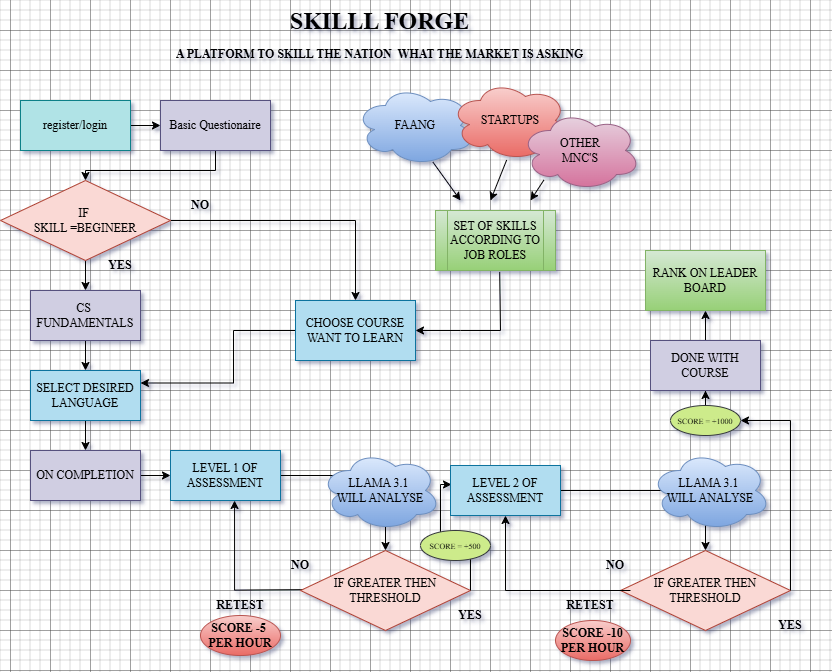

The diagram above was exported from draw.io. Its source (the exported page's mxGraphModel, read from the mxfile embedded in the PNG):
<mxGraphModel dx="1183" dy="755" grid="1" gridSize="10" guides="1" tooltips="1" connect="1" arrows="1" fold="1" page="1" pageScale="1" pageWidth="850" pageHeight="1100" math="0" shadow="0">
  <root>
    <mxCell id="0" />
    <mxCell id="1" parent="0" />
    <mxCell id="H_F9AqfO3AF0dGJ853O_-17" value="" style="edgeStyle=orthogonalEdgeStyle;rounded=0;orthogonalLoop=1;jettySize=auto;html=1;fontFamily=Times New Roman;" edge="1" parent="1" source="H_F9AqfO3AF0dGJ853O_-1" target="H_F9AqfO3AF0dGJ853O_-9">
      <mxGeometry relative="1" as="geometry">
        <Array as="points">
          <mxPoint x="245" y="220" />
          <mxPoint x="115" y="220" />
        </Array>
      </mxGeometry>
    </mxCell>
    <mxCell id="H_F9AqfO3AF0dGJ853O_-1" value="Basic Questionaire" style="rounded=0;whiteSpace=wrap;html=1;fillColor=#d0cee2;strokeColor=#56517e;fontFamily=Times New Roman;" vertex="1" parent="1">
      <mxGeometry x="190" y="150" width="110" height="50" as="geometry" />
    </mxCell>
    <mxCell id="H_F9AqfO3AF0dGJ853O_-16" value="" style="edgeStyle=orthogonalEdgeStyle;rounded=0;orthogonalLoop=1;jettySize=auto;html=1;entryX=0;entryY=0.5;entryDx=0;entryDy=0;fontFamily=Times New Roman;" edge="1" parent="1" source="H_F9AqfO3AF0dGJ853O_-4" target="H_F9AqfO3AF0dGJ853O_-1">
      <mxGeometry relative="1" as="geometry">
        <mxPoint x="165" y="250" as="targetPoint" />
      </mxGeometry>
    </mxCell>
    <mxCell id="H_F9AqfO3AF0dGJ853O_-4" value="register/login" style="rounded=0;whiteSpace=wrap;html=1;fillColor=#b0e3e6;strokeColor=#0e8088;fontFamily=Times New Roman;" vertex="1" parent="1">
      <mxGeometry x="50" y="150" width="110" height="50" as="geometry" />
    </mxCell>
    <mxCell id="H_F9AqfO3AF0dGJ853O_-19" value="" style="edgeStyle=orthogonalEdgeStyle;rounded=0;orthogonalLoop=1;jettySize=auto;html=1;fontFamily=Times New Roman;" edge="1" parent="1" source="H_F9AqfO3AF0dGJ853O_-5" target="H_F9AqfO3AF0dGJ853O_-10">
      <mxGeometry relative="1" as="geometry" />
    </mxCell>
    <mxCell id="H_F9AqfO3AF0dGJ853O_-5" value="CS&amp;nbsp;&lt;br&gt;FUNDAMENTALS" style="rounded=0;whiteSpace=wrap;html=1;fillColor=#d0cee2;strokeColor=#56517e;fontFamily=Times New Roman;" vertex="1" parent="1">
      <mxGeometry x="60" y="340" width="110" height="50" as="geometry" />
    </mxCell>
    <mxCell id="H_F9AqfO3AF0dGJ853O_-21" value="" style="edgeStyle=orthogonalEdgeStyle;rounded=0;orthogonalLoop=1;jettySize=auto;html=1;fontFamily=Times New Roman;" edge="1" parent="1" source="H_F9AqfO3AF0dGJ853O_-6" target="H_F9AqfO3AF0dGJ853O_-12">
      <mxGeometry relative="1" as="geometry" />
    </mxCell>
    <mxCell id="H_F9AqfO3AF0dGJ853O_-6" value="ON COMPLETION" style="rounded=0;whiteSpace=wrap;html=1;fillColor=#d0cee2;strokeColor=#56517e;fontFamily=Times New Roman;" vertex="1" parent="1">
      <mxGeometry x="60" y="500" width="110" height="50" as="geometry" />
    </mxCell>
    <mxCell id="H_F9AqfO3AF0dGJ853O_-18" value="" style="edgeStyle=orthogonalEdgeStyle;rounded=0;orthogonalLoop=1;jettySize=auto;html=1;entryX=0.5;entryY=0;entryDx=0;entryDy=0;fontFamily=Times New Roman;" edge="1" parent="1" source="H_F9AqfO3AF0dGJ853O_-9" target="H_F9AqfO3AF0dGJ853O_-5">
      <mxGeometry relative="1" as="geometry">
        <mxPoint x="165" y="430" as="targetPoint" />
      </mxGeometry>
    </mxCell>
    <mxCell id="H_F9AqfO3AF0dGJ853O_-28" value="" style="edgeStyle=orthogonalEdgeStyle;rounded=0;orthogonalLoop=1;jettySize=auto;html=1;fontFamily=Times New Roman;" edge="1" parent="1" source="H_F9AqfO3AF0dGJ853O_-9" target="H_F9AqfO3AF0dGJ853O_-27">
      <mxGeometry relative="1" as="geometry">
        <Array as="points">
          <mxPoint x="385" y="270" />
        </Array>
      </mxGeometry>
    </mxCell>
    <mxCell id="H_F9AqfO3AF0dGJ853O_-9" value="IF&amp;nbsp;&lt;br&gt;SKILL =BEGINEER" style="rhombus;whiteSpace=wrap;html=1;fillColor=#fad9d5;strokeColor=#ae4132;fontFamily=Times New Roman;" vertex="1" parent="1">
      <mxGeometry x="30" y="230" width="170" height="80" as="geometry" />
    </mxCell>
    <mxCell id="H_F9AqfO3AF0dGJ853O_-20" value="" style="edgeStyle=orthogonalEdgeStyle;rounded=0;orthogonalLoop=1;jettySize=auto;html=1;entryX=0.5;entryY=0;entryDx=0;entryDy=0;fontFamily=Times New Roman;" edge="1" parent="1" source="H_F9AqfO3AF0dGJ853O_-10" target="H_F9AqfO3AF0dGJ853O_-6">
      <mxGeometry relative="1" as="geometry">
        <mxPoint x="165" y="590" as="targetPoint" />
      </mxGeometry>
    </mxCell>
    <mxCell id="H_F9AqfO3AF0dGJ853O_-10" value="SELECT DESIRED LANGUAGE" style="rounded=0;whiteSpace=wrap;html=1;fillColor=#b1ddf0;strokeColor=#10739e;fontFamily=Times New Roman;" vertex="1" parent="1">
      <mxGeometry x="60" y="420" width="110" height="50" as="geometry" />
    </mxCell>
    <mxCell id="H_F9AqfO3AF0dGJ853O_-23" value="" style="edgeStyle=orthogonalEdgeStyle;rounded=0;orthogonalLoop=1;jettySize=auto;html=1;entryX=0.5;entryY=0;entryDx=0;entryDy=0;fontFamily=Times New Roman;" edge="1" parent="1" source="H_F9AqfO3AF0dGJ853O_-13" target="H_F9AqfO3AF0dGJ853O_-14">
      <mxGeometry relative="1" as="geometry">
        <mxPoint x="745" y="600" as="targetPoint" />
        <Array as="points">
          <mxPoint x="740" y="540" />
          <mxPoint x="740" y="560" />
          <mxPoint x="735" y="560" />
        </Array>
      </mxGeometry>
    </mxCell>
    <mxCell id="H_F9AqfO3AF0dGJ853O_-25" style="edgeStyle=orthogonalEdgeStyle;rounded=0;orthogonalLoop=1;jettySize=auto;html=1;entryX=0.583;entryY=1.017;entryDx=0;entryDy=0;entryPerimeter=0;fontFamily=Times New Roman;" edge="1" parent="1">
      <mxGeometry relative="1" as="geometry">
        <mxPoint x="264.0599999999999" y="550.0000000000001" as="targetPoint" />
        <mxPoint x="340.00327586206885" y="639.1844827586207" as="sourcePoint" />
        <Array as="points">
          <mxPoint x="330" y="639.59" />
          <mxPoint x="264" y="639.59" />
        </Array>
      </mxGeometry>
    </mxCell>
    <mxCell id="H_F9AqfO3AF0dGJ853O_-11" value="IF GREATER THEN THRESHOLD" style="rhombus;whiteSpace=wrap;html=1;fillColor=#fad9d5;strokeColor=#ae4132;fontFamily=Times New Roman;" vertex="1" parent="1">
      <mxGeometry x="330" y="600" width="170" height="80" as="geometry" />
    </mxCell>
    <mxCell id="H_F9AqfO3AF0dGJ853O_-22" value="" style="edgeStyle=orthogonalEdgeStyle;rounded=0;orthogonalLoop=1;jettySize=auto;html=1;fontFamily=Times New Roman;" edge="1" parent="1" source="H_F9AqfO3AF0dGJ853O_-12" target="H_F9AqfO3AF0dGJ853O_-11">
      <mxGeometry relative="1" as="geometry" />
    </mxCell>
    <mxCell id="H_F9AqfO3AF0dGJ853O_-12" value="LEVEL 1 OF ASSESSMENT" style="rounded=0;whiteSpace=wrap;html=1;fillColor=#b1ddf0;strokeColor=#10739e;fontFamily=Times New Roman;" vertex="1" parent="1">
      <mxGeometry x="200" y="500" width="110" height="50" as="geometry" />
    </mxCell>
    <mxCell id="H_F9AqfO3AF0dGJ853O_-32" value="" style="edgeStyle=orthogonalEdgeStyle;rounded=0;orthogonalLoop=1;jettySize=auto;html=1;entryX=0.5;entryY=1;entryDx=0;entryDy=0;fontFamily=Times New Roman;" edge="1" parent="1" source="H_F9AqfO3AF0dGJ853O_-34" target="H_F9AqfO3AF0dGJ853O_-15">
      <mxGeometry relative="1" as="geometry">
        <mxPoint x="925" y="525" as="targetPoint" />
      </mxGeometry>
    </mxCell>
    <mxCell id="H_F9AqfO3AF0dGJ853O_-14" value="IF GREATER THEN THRESHOLD" style="rhombus;whiteSpace=wrap;html=1;fillColor=#fad9d5;strokeColor=#ae4132;fontFamily=Times New Roman;" vertex="1" parent="1">
      <mxGeometry x="650" y="600" width="170" height="80" as="geometry" />
    </mxCell>
    <mxCell id="H_F9AqfO3AF0dGJ853O_-38" value="" style="edgeStyle=orthogonalEdgeStyle;rounded=0;orthogonalLoop=1;jettySize=auto;html=1;fontFamily=Times New Roman;" edge="1" parent="1" source="H_F9AqfO3AF0dGJ853O_-15" target="H_F9AqfO3AF0dGJ853O_-37">
      <mxGeometry relative="1" as="geometry" />
    </mxCell>
    <mxCell id="H_F9AqfO3AF0dGJ853O_-15" value="DONE WITH COURSE" style="rounded=0;whiteSpace=wrap;html=1;fillColor=#d0cee2;strokeColor=#56517e;fontFamily=Times New Roman;" vertex="1" parent="1">
      <mxGeometry x="680" y="390" width="110" height="50" as="geometry" />
    </mxCell>
    <mxCell id="H_F9AqfO3AF0dGJ853O_-26" style="edgeStyle=orthogonalEdgeStyle;rounded=0;orthogonalLoop=1;jettySize=auto;html=1;entryX=0.5;entryY=1;entryDx=0;entryDy=0;fontFamily=Times New Roman;" edge="1" parent="1" target="H_F9AqfO3AF0dGJ853O_-13">
      <mxGeometry relative="1" as="geometry">
        <mxPoint x="660" y="640" as="sourcePoint" />
        <Array as="points">
          <mxPoint x="535" y="640" />
        </Array>
      </mxGeometry>
    </mxCell>
    <mxCell id="H_F9AqfO3AF0dGJ853O_-30" value="" style="edgeStyle=orthogonalEdgeStyle;rounded=0;orthogonalLoop=1;jettySize=auto;html=1;entryX=1;entryY=0.25;entryDx=0;entryDy=0;fontFamily=Times New Roman;" edge="1" parent="1" source="H_F9AqfO3AF0dGJ853O_-27" target="H_F9AqfO3AF0dGJ853O_-10">
      <mxGeometry relative="1" as="geometry">
        <Array as="points">
          <mxPoint x="263" y="380" />
          <mxPoint x="263" y="433" />
        </Array>
      </mxGeometry>
    </mxCell>
    <mxCell id="H_F9AqfO3AF0dGJ853O_-27" value="CHOOSE COURSE WANT TO LEARN" style="whiteSpace=wrap;html=1;fillColor=#b1ddf0;strokeColor=#10739e;fontFamily=Times New Roman;" vertex="1" parent="1">
      <mxGeometry x="325" y="350" width="120" height="60" as="geometry" />
    </mxCell>
    <mxCell id="H_F9AqfO3AF0dGJ853O_-29" value="" style="edgeStyle=orthogonalEdgeStyle;rounded=0;orthogonalLoop=1;jettySize=auto;html=1;entryX=0.009;entryY=0.38;entryDx=0;entryDy=0;entryPerimeter=0;fontFamily=Times New Roman;" edge="1" parent="1" source="H_F9AqfO3AF0dGJ853O_-33" target="H_F9AqfO3AF0dGJ853O_-13">
      <mxGeometry relative="1" as="geometry">
        <mxPoint x="500" y="640" as="sourcePoint" />
        <mxPoint x="460" y="590" as="targetPoint" />
        <Array as="points">
          <mxPoint x="470" y="534" />
        </Array>
      </mxGeometry>
    </mxCell>
    <mxCell id="H_F9AqfO3AF0dGJ853O_-13" value="LEVEL 2 OF ASSESSMENT" style="rounded=0;whiteSpace=wrap;html=1;fillColor=#b1ddf0;strokeColor=#10739e;fontFamily=Times New Roman;" vertex="1" parent="1">
      <mxGeometry x="480" y="515" width="110" height="50" as="geometry" />
    </mxCell>
    <mxCell id="H_F9AqfO3AF0dGJ853O_-36" value="" style="edgeStyle=orthogonalEdgeStyle;rounded=0;orthogonalLoop=1;jettySize=auto;html=1;entryX=1;entryY=0.5;entryDx=0;entryDy=0;exitX=1;exitY=0.5;exitDx=0;exitDy=0;fontFamily=Times New Roman;" edge="1" parent="1" source="H_F9AqfO3AF0dGJ853O_-14" target="H_F9AqfO3AF0dGJ853O_-34">
      <mxGeometry relative="1" as="geometry">
        <mxPoint x="830" y="640" as="sourcePoint" />
        <mxPoint x="800" y="485" as="targetPoint" />
        <Array as="points">
          <mxPoint x="820" y="470" />
        </Array>
      </mxGeometry>
    </mxCell>
    <mxCell id="H_F9AqfO3AF0dGJ853O_-34" value="&lt;font style=&quot;font-size: 8px;&quot;&gt;SCORE = +1000&lt;/font&gt;" style="ellipse;whiteSpace=wrap;html=1;fillColor=#cdeb8b;strokeColor=#36393d;fontFamily=Times New Roman;" vertex="1" parent="1">
      <mxGeometry x="700" y="455" width="70" height="30" as="geometry" />
    </mxCell>
    <mxCell id="H_F9AqfO3AF0dGJ853O_-37" value="RANK ON LEADER BOARD" style="whiteSpace=wrap;html=1;rounded=0;fillColor=#d5e8d4;strokeColor=#82b366;gradientColor=#97d077;fontFamily=Times New Roman;" vertex="1" parent="1">
      <mxGeometry x="675" y="300" width="120" height="60" as="geometry" />
    </mxCell>
    <mxCell id="H_F9AqfO3AF0dGJ853O_-39" value="LLAMA 3.1&amp;nbsp;&lt;br&gt;WILL ANALYSE" style="ellipse;shape=cloud;whiteSpace=wrap;html=1;fillColor=#dae8fc;gradientColor=#7ea6e0;strokeColor=#6c8ebf;fontFamily=Times New Roman;" vertex="1" parent="1">
      <mxGeometry x="350" y="500" width="120" height="80" as="geometry" />
    </mxCell>
    <mxCell id="H_F9AqfO3AF0dGJ853O_-40" value="LLAMA 3.1&amp;nbsp;&lt;br&gt;WILL ANALYSE" style="ellipse;shape=cloud;whiteSpace=wrap;html=1;fillColor=#dae8fc;gradientColor=#7ea6e0;strokeColor=#6c8ebf;fontFamily=Times New Roman;" vertex="1" parent="1">
      <mxGeometry x="680" y="500" width="120" height="80" as="geometry" />
    </mxCell>
    <mxCell id="H_F9AqfO3AF0dGJ853O_-44" value="" style="edgeStyle=orthogonalEdgeStyle;rounded=0;orthogonalLoop=1;jettySize=auto;html=1;entryX=0.009;entryY=0.38;entryDx=0;entryDy=0;entryPerimeter=0;fontFamily=Times New Roman;" edge="1" parent="1" target="H_F9AqfO3AF0dGJ853O_-33">
      <mxGeometry relative="1" as="geometry">
        <mxPoint x="500" y="640" as="sourcePoint" />
        <mxPoint x="481" y="534" as="targetPoint" />
        <Array as="points">
          <mxPoint x="500" y="590" />
          <mxPoint x="470" y="590" />
        </Array>
      </mxGeometry>
    </mxCell>
    <mxCell id="H_F9AqfO3AF0dGJ853O_-33" value="&lt;font style=&quot;font-size: 8px;&quot;&gt;SCORE = +500&lt;/font&gt;" style="ellipse;whiteSpace=wrap;html=1;fillColor=#cdeb8b;strokeColor=#36393d;fontFamily=Times New Roman;" vertex="1" parent="1">
      <mxGeometry x="450" y="580" width="70" height="30" as="geometry" />
    </mxCell>
    <mxCell id="H_F9AqfO3AF0dGJ853O_-52" value="RETEST" style="text;html=1;align=center;verticalAlign=middle;whiteSpace=wrap;rounded=0;fontFamily=Times New Roman;fontStyle=1" vertex="1" parent="1">
      <mxGeometry x="240" y="640" width="60" height="30" as="geometry" />
    </mxCell>
    <mxCell id="H_F9AqfO3AF0dGJ853O_-53" value="RETEST" style="text;html=1;align=center;verticalAlign=middle;whiteSpace=wrap;rounded=0;fontFamily=Times New Roman;fontStyle=1" vertex="1" parent="1">
      <mxGeometry x="590" y="640" width="60" height="30" as="geometry" />
    </mxCell>
    <mxCell id="H_F9AqfO3AF0dGJ853O_-54" value="&lt;font&gt;SCORE -10&lt;br&gt;PER HOUR&lt;/font&gt;" style="ellipse;whiteSpace=wrap;html=1;fillColor=light-dark(#f8cecc, #ff0d00);gradientColor=#ea6b66;strokeColor=#b85450;fontFamily=Times New Roman;fontSize=12;fontStyle=1" vertex="1" parent="1">
      <mxGeometry x="585" y="670" width="75" height="40" as="geometry" />
    </mxCell>
    <mxCell id="H_F9AqfO3AF0dGJ853O_-55" value="&lt;font&gt;SCORE -5&amp;nbsp;&lt;br&gt;PER HOUR&lt;/font&gt;" style="ellipse;whiteSpace=wrap;html=1;fillColor=light-dark(#f8cecc, #ff0d00);strokeColor=#b85450;gradientColor=light-dark(#ea6b66, #ff0800);fontFamily=Times New Roman;fontSize=12;fontStyle=1" vertex="1" parent="1">
      <mxGeometry x="230" y="665" width="80" height="40" as="geometry" />
    </mxCell>
    <mxCell id="H_F9AqfO3AF0dGJ853O_-56" value="FAANG" style="ellipse;shape=cloud;whiteSpace=wrap;html=1;fillColor=#dae8fc;gradientColor=#7ea6e0;strokeColor=#6c8ebf;fontFamily=Times New Roman;" vertex="1" parent="1">
      <mxGeometry x="385" y="135" width="120" height="80" as="geometry" />
    </mxCell>
    <mxCell id="H_F9AqfO3AF0dGJ853O_-57" value="STARTUPS" style="ellipse;shape=cloud;whiteSpace=wrap;html=1;fillColor=#f8cecc;gradientColor=#ea6b66;strokeColor=#b85450;fontFamily=Times New Roman;" vertex="1" parent="1">
      <mxGeometry x="480" y="130" width="120" height="80" as="geometry" />
    </mxCell>
    <mxCell id="H_F9AqfO3AF0dGJ853O_-58" value="OTHER&lt;br&gt;MNC'S" style="ellipse;shape=cloud;whiteSpace=wrap;html=1;fillColor=#e6d0de;gradientColor=#d5739d;strokeColor=#996185;fontFamily=Times New Roman;" vertex="1" parent="1">
      <mxGeometry x="550" y="160" width="120" height="80" as="geometry" />
    </mxCell>
    <mxCell id="H_F9AqfO3AF0dGJ853O_-59" value="SET OF SKILLS ACCORDING TO JOB ROLES" style="shape=process;whiteSpace=wrap;html=1;backgroundOutline=1;fillColor=#d5e8d4;gradientColor=#97d077;strokeColor=#82b366;fontFamily=Times New Roman;" vertex="1" parent="1">
      <mxGeometry x="465" y="260" width="120" height="60" as="geometry" />
    </mxCell>
    <mxCell id="H_F9AqfO3AF0dGJ853O_-61" value="" style="endArrow=classic;html=1;rounded=0;exitX=0.645;exitY=0.957;exitDx=0;exitDy=0;exitPerimeter=0;fontFamily=Times New Roman;" edge="1" parent="1" source="H_F9AqfO3AF0dGJ853O_-56">
      <mxGeometry width="50" height="50" relative="1" as="geometry">
        <mxPoint x="440" y="350" as="sourcePoint" />
        <mxPoint x="490" y="250" as="targetPoint" />
      </mxGeometry>
    </mxCell>
    <mxCell id="H_F9AqfO3AF0dGJ853O_-62" value="" style="endArrow=classic;html=1;rounded=0;exitX=0.468;exitY=0.994;exitDx=0;exitDy=0;exitPerimeter=0;fontFamily=Times New Roman;" edge="1" parent="1" source="H_F9AqfO3AF0dGJ853O_-57">
      <mxGeometry width="50" height="50" relative="1" as="geometry">
        <mxPoint x="472" y="222" as="sourcePoint" />
        <mxPoint x="520" y="250" as="targetPoint" />
      </mxGeometry>
    </mxCell>
    <mxCell id="H_F9AqfO3AF0dGJ853O_-63" value="" style="endArrow=classic;html=1;rounded=0;exitX=0.195;exitY=0.869;exitDx=0;exitDy=0;exitPerimeter=0;entryX=0.792;entryY=-0.167;entryDx=0;entryDy=0;entryPerimeter=0;fontFamily=Times New Roman;" edge="1" parent="1" source="H_F9AqfO3AF0dGJ853O_-58" target="H_F9AqfO3AF0dGJ853O_-59">
      <mxGeometry width="50" height="50" relative="1" as="geometry">
        <mxPoint x="546" y="220" as="sourcePoint" />
        <mxPoint x="530" y="260" as="targetPoint" />
      </mxGeometry>
    </mxCell>
    <mxCell id="H_F9AqfO3AF0dGJ853O_-64" value="" style="endArrow=classic;html=1;rounded=0;exitX=0.535;exitY=1.027;exitDx=0;exitDy=0;entryX=1;entryY=0.5;entryDx=0;entryDy=0;exitPerimeter=0;fontFamily=Times New Roman;" edge="1" parent="1" source="H_F9AqfO3AF0dGJ853O_-59" target="H_F9AqfO3AF0dGJ853O_-27">
      <mxGeometry width="50" height="50" relative="1" as="geometry">
        <mxPoint x="514.9999999999998" y="320" as="sourcePoint" />
        <mxPoint x="450" y="380" as="targetPoint" />
        <Array as="points">
          <mxPoint x="530" y="380" />
          <mxPoint x="490" y="380" />
        </Array>
      </mxGeometry>
    </mxCell>
    <mxCell id="H_F9AqfO3AF0dGJ853O_-65" value="&lt;h1 style=&quot;margin-top: 0px;&quot;&gt;&lt;span style=&quot;background-color: transparent; color: light-dark(rgb(0, 0, 0), rgb(255, 255, 255));&quot;&gt;SKILLL FORGE&lt;br&gt;&lt;/span&gt;&lt;span style=&quot;background-color: transparent; color: light-dark(rgb(0, 0, 0), rgb(255, 255, 255)); font-size: 12px;&quot;&gt;A PLATFORM TO SKILL THE NATION&amp;nbsp; WHAT THE MARKET IS ASKING&lt;/span&gt;&lt;/h1&gt;" style="text;html=1;whiteSpace=wrap;overflow=hidden;rounded=0;align=center;fontFamily=Times New Roman;fontStyle=1" vertex="1" parent="1">
      <mxGeometry x="157.5" y="50" width="505" height="120" as="geometry" />
    </mxCell>
    <mxCell id="H_F9AqfO3AF0dGJ853O_-66" value="NO" style="text;html=1;align=center;verticalAlign=middle;whiteSpace=wrap;rounded=0;fontFamily=Times New Roman;fontStyle=1" vertex="1" parent="1">
      <mxGeometry x="300" y="600" width="60" height="30" as="geometry" />
    </mxCell>
    <mxCell id="H_F9AqfO3AF0dGJ853O_-68" value="YES" style="text;html=1;align=center;verticalAlign=middle;whiteSpace=wrap;rounded=0;fontFamily=Times New Roman;fontStyle=1" vertex="1" parent="1">
      <mxGeometry x="470" y="650" width="60" height="30" as="geometry" />
    </mxCell>
    <mxCell id="H_F9AqfO3AF0dGJ853O_-70" value="NO" style="text;html=1;align=center;verticalAlign=middle;whiteSpace=wrap;rounded=0;fontFamily=Times New Roman;fontStyle=1" vertex="1" parent="1">
      <mxGeometry x="615" y="600" width="60" height="30" as="geometry" />
    </mxCell>
    <mxCell id="H_F9AqfO3AF0dGJ853O_-71" value="YES" style="text;html=1;align=center;verticalAlign=middle;whiteSpace=wrap;rounded=0;fontFamily=Times New Roman;fontStyle=1" vertex="1" parent="1">
      <mxGeometry x="790" y="660" width="60" height="30" as="geometry" />
    </mxCell>
    <mxCell id="H_F9AqfO3AF0dGJ853O_-72" value="YES" style="text;html=1;align=center;verticalAlign=middle;whiteSpace=wrap;rounded=0;fontFamily=Times New Roman;fontStyle=1" vertex="1" parent="1">
      <mxGeometry x="120" y="300" width="60" height="30" as="geometry" />
    </mxCell>
    <mxCell id="H_F9AqfO3AF0dGJ853O_-73" value="NO" style="text;html=1;align=center;verticalAlign=middle;whiteSpace=wrap;rounded=0;fontFamily=Times New Roman;fontStyle=1" vertex="1" parent="1">
      <mxGeometry x="200" y="240" width="60" height="30" as="geometry" />
    </mxCell>
  </root>
</mxGraphModel>